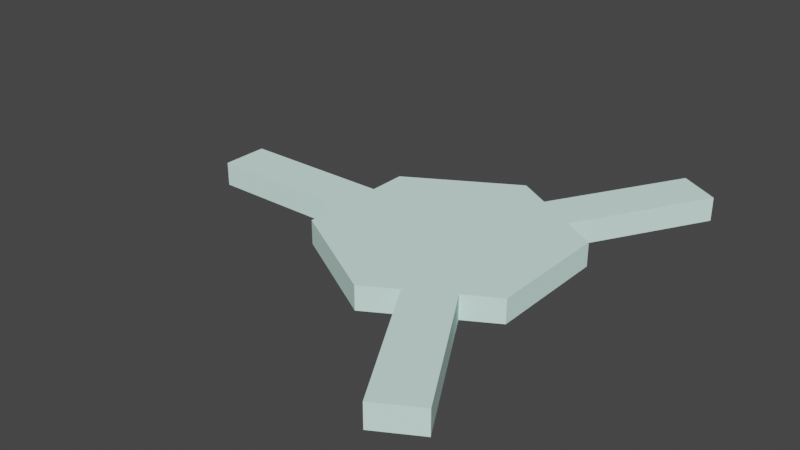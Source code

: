 # Source: splitter_left.blend  (saved by Blender 4.2.66; exported with 4.5.12 LTS)
import bpy
from mathutils import Matrix  # noqa: F401  (used for matrix-valued properties, if any)

bpy.ops.wm.read_factory_settings(use_empty=True)
scene = bpy.context.scene
scene.name = 'Scene'

# ---- collections
col_collection_1 = bpy.data.collections.new('Collection 1'); scene.collection.children.link(col_collection_1)

# ---- materials (node trees are filled in below, after node groups)
mat_material_002 = bpy.data.materials.new('Material.002')
mat_material_002.use_transparent_shadow = False
mat_material_002.diffuse_color = (0.7121, 1.0, 0.9141, 1.0)

# ---- material node trees

# ---- world
world_world = bpy.data.worlds.new('World'); scene.world = world_world
world_world.use_nodes = True; world_world.node_tree.nodes.clear()
_N = world_world.node_tree.nodes; _L = world_world.node_tree.links
n0 = _N.new('ShaderNodeOutputWorld'); n0.name = 'World Output'; n0.location = (300, 300)
n1 = _N.new('ShaderNodeBackground'); n1.name = 'Background'; n1.location = (10, 300)
n1.inputs[0].default_value = (0.05088, 0.05088, 0.05088, 1.0)
_L.new(n1.outputs[0], n0.inputs[0])
n0.is_active_output = True
world_world.color = (0.05088, 0.05088, 0.05088)
world_world.use_sun_shadow = False
world_world.sun_shadow_jitter_overblur = 0.0

# ---- meshes
me_cube_007 = bpy.data.meshes.new('Cube.007')
me_cube_007.from_pydata([(-0.2671, 0.1542, 0.0), (0.274, -0.5919, 5.239e-08), (-0.2671, 0.1542, 0.06), (0.274, -0.5919, 0.06), (-2.738e-08, 0.3084, 0.0), (0.3759, -0.5331, 5.239e-08), (-2.738e-08, 0.3084, 0.06), (0.3759, -0.5331, 0.06), (0.2671, 0.1542, 0.0), (0.1846, -0.2019, 0.06), (0.2671, 0.1542, 0.06), (0.1846, -0.2019, 5.239e-08), (0.08276, -0.2607, 0.06), (-0.2671, -0.1542, 0.0), (-0.2671, -0.1542, 0.06), (0.08276, -0.2607, 3.261e-08), (-2.738e-08, -0.3084, 0.0), (-0.6496, 0.05866, 5.239e-08), (-2.738e-08, -0.3084, 0.06), (-0.6496, 0.05866, 0.06), (-0.6496, -0.05895, 5.239e-08), (0.2671, -0.1542, 0.0), (-0.6496, -0.05895, 0.06), (0.2671, -0.1542, 0.06), (-0.2671, -0.05895, 0.06), (-0.2671, -0.05895, 5.239e-08), (-0.2671, 0.05866, 0.06), (-0.2671, 0.05866, 3.261e-08), (0.3756, 0.5332, 5.239e-08), (0.3756, 0.5332, 0.06), (0.2738, 0.592, 5.239e-08), (0.2738, 0.592, 0.06), (0.08251, 0.2608, 0.06), (0.08251, 0.2608, 5.239e-08), (0.1844, 0.202, 0.06), (0.1844, 0.202, 3.261e-08)], [], [(0, 2, 6, 4), (4, 6, 10, 8), (21, 8, 10, 23), (13, 16, 18, 14), (13, 14, 2, 0), (16, 21, 23, 18), (6, 2, 14, 18, 23, 10), (9, 7, 5, 11), (5, 7, 3, 1), (12, 3, 7, 9), (15, 1, 3, 12), (12, 9, 11, 15), (24, 22, 20, 25), (20, 22, 19, 17), (26, 19, 22, 24), (27, 17, 19, 26), (26, 24, 25, 27), (32, 31, 30, 33), (30, 31, 29, 28), (34, 29, 31, 32), (35, 28, 29, 34), (34, 32, 33, 35)])
me_cube_007.materials.append(mat_material_002)
me_cube_007.update()

# ---- objects
ob_2_dir = bpy.data.objects.new('2-dir', me_cube_007)

# ---- transforms, parenting, visibility, modifiers, constraints
ob_2_dir.location = (0.0, 0.0, 0.0)

# ---- collection membership
col_collection_1.objects.link(ob_2_dir)

# ---- scene / render settings (as saved in the file)
scene.frame_start = 1; scene.frame_end = 250; scene.frame_set(0)
scene.render.engine = 'BLENDER_EEVEE_NEXT'
scene.cycles.sampling_pattern = 'TABULATED_SOBOL'
scene.cycles.use_light_tree = False
scene.eevee.ray_tracing_options.trace_max_roughness = 0.0
scene.view_settings.view_transform = 'Filmic'
bpy.context.view_layer.update()

# ---- added for rendering (the .blend has no active camera and no usable light): camera, sun
cam_auto = bpy.data.cameras.new('AutoCamera')
cam_auto.lens = 50.0
cam_auto.sensor_width = 36.0
cam_auto.clip_end = 1000.0
ob_auto_camera = bpy.data.objects.new('AutoCamera', cam_auto)
scene.collection.objects.link(ob_auto_camera)
ob_auto_camera.location = (1.31337, -1.74022, 1.19019)
ob_auto_camera.rotation_euler = (1.09748, -7.21219e-08, 0.694738)
scene.camera = ob_auto_camera
light_auto_sun = bpy.data.lights.new('AutoSun', 'SUN')
light_auto_sun.energy = 3.0
light_auto_sun.angle = 0.0523599
ob_auto_sun = bpy.data.objects.new('AutoSun', light_auto_sun)
scene.collection.objects.link(ob_auto_sun)
ob_auto_sun.rotation_euler = (0.872665, 0.174533, 0.523599)
bpy.context.view_layer.update()
